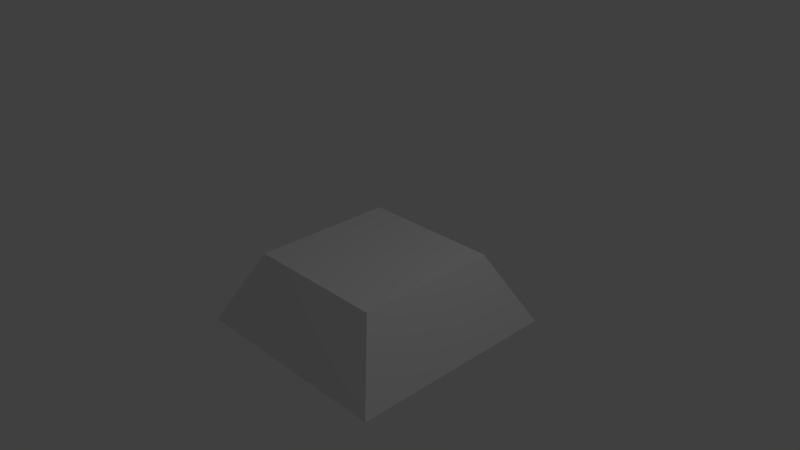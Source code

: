 # Source: site.blend  (saved by Blender 2.76.0; exported with 4.5.12 LTS)
import bpy
from mathutils import Matrix  # noqa: F401  (used for matrix-valued properties, if any)

bpy.ops.wm.read_factory_settings(use_empty=True)
scene = bpy.context.scene
scene.name = 'Scene'

# ---- collections
col_collection_1 = bpy.data.collections.new('Collection 1'); scene.collection.children.link(col_collection_1)

# ---- materials (node trees are filled in below, after node groups)
mat_material = bpy.data.materials.new('Material')
mat_material.alpha_threshold = 0.0
mat_material.use_transparent_shadow = False
mat_material.roughness = 0.5
mat_material.line_color = (0.0, 0.0, 0.0, 1.0)

# ---- material node trees

# ---- world
world_world = bpy.data.worlds.new('World'); scene.world = world_world
world_world.color = (0.05088, 0.05088, 0.05088)
world_world.use_sun_shadow = False
world_world.sun_shadow_jitter_overblur = 0.0
world_world.cycles.sampling_method = 'MANUAL'
world_world.cycles.sample_map_resolution = 256

# ---- cameras
cam_camera = bpy.data.cameras.new('Camera')
cam_camera.clip_end = 100.0
cam_camera.lens = 35.0
cam_camera.sensor_width = 32.0
cam_camera.sensor_height = 18.0
cam_camera.ortho_scale = 7.314
cam_camera.dof.focus_distance = 0.0
cam_camera.dof.aperture_fstop = 128.0

# ---- lights
light_lamp = bpy.data.lights.new('Lamp', 'POINT')
light_lamp.transmission_factor = 0.0
light_lamp.cutoff_distance = 30.0
light_lamp.energy = 100.0
light_lamp.shadow_buffer_clip_start = 1.001
light_lamp.shadow_soft_size = 0.1
light_lamp.shadow_maximum_resolution = 0.006
light_lamp.use_absolute_resolution = True
light_lamp.cycles.use_multiple_importance_sampling = False

# ---- meshes
me_cube = bpy.data.meshes.new('Cube')
me_cube.from_pydata([(1.5, 1.5, -1.0), (1.5, -1.5, -1.0), (-1.5, -1.5, -1.0), (-1.5, 1.5, -1.0), (1.0, 1.0, 0.0), (1.0, -1.0, 0.0), (-1.0, -1.0, 0.0), (-1.0, 1.0, 0.0)], [], [(0, 1, 2, 3), (4, 7, 6, 5), (0, 4, 5, 1), (1, 5, 6, 2), (2, 6, 7, 3), (4, 0, 3, 7)])
_uv = me_cube.uv_layers.new(name='UVMap')
_uv.uv.foreach_set('vector', [0.25, 0.25, 0.25, -1.25, -1.25, -1.25, -1.25, 0.25, 2.384e-07, 1.0, -1.0, 1.0, -1.0, 1.788e-07, -3.576e-07, -2.98e-07, 0.25, 0.0, -2.384e-07, 0.5, -1.0, 0.5, -1.25, 0.0, 0.25, 0.0, -3.576e-07, 0.5, -1.0, 0.5, -1.25, 0.0, 0.75, 0.0, 1.0, 0.5, 2.0, 0.5, 2.25, 0.0, 2.384e-07, 0.5, 0.25, 0.0, -1.25, 0.0, -1.0, 0.5])
me_cube.materials.append(mat_material)
me_cube.use_remesh_preserve_volume = False
me_cube.use_remesh_preserve_attributes = False
me_cube.use_mirror_vertex_groups = False
me_cube.update()

# ---- objects
ob_site = bpy.data.objects.new('Site', me_cube)
ob_lamp = bpy.data.objects.new('Lamp', light_lamp)
ob_camera = bpy.data.objects.new('Camera', cam_camera)

# ---- transforms, parenting, visibility, modifiers, constraints
ob_site.location = (0.0, 0.0, 0.0)
ob_site.lock_rotations_4d = False
ob_site.empty_display_type = 'ARROWS'
ob_site.lineart.crease_threshold = 0.0
ob_lamp.location = (4.076, 1.005, 5.904)
ob_lamp.rotation_euler = (0.6503, 0.05522, 1.866)
ob_lamp.lock_rotations_4d = False
ob_lamp.empty_display_type = 'ARROWS'
ob_lamp.color = (0.0, 0.0, 0.0, 0.0)
ob_lamp.lineart.crease_threshold = 0.0
ob_camera.location = (7.481, -6.508, 5.344)
ob_camera.rotation_euler = (1.109, 0.01082, 0.8149)
ob_camera.lock_rotations_4d = False
ob_camera.empty_display_type = 'ARROWS'
ob_camera.color = (0.0, 0.0, 0.0, 0.0)
ob_camera.display_type = 'WIRE'
ob_camera.lineart.crease_threshold = 0.0

# ---- collection membership
col_collection_1.objects.link(ob_site)
col_collection_1.objects.link(ob_lamp)
col_collection_1.objects.link(ob_camera)

# ---- scene / render settings (as saved in the file)
scene.camera = ob_camera
scene.frame_start = 1; scene.frame_end = 250; scene.frame_set(1)
scene.render.engine = 'BLENDER_EEVEE_NEXT'
scene.render.resolution_percentage = 50
scene.render.dither_intensity = 0.0
scene.cycles.use_denoising = False
scene.cycles.samples = 10
scene.cycles.sampling_pattern = 'TABULATED_SOBOL'
scene.cycles.light_sampling_threshold = 0.0
scene.cycles.use_adaptive_sampling = False
scene.cycles.use_light_tree = False
scene.cycles.blur_glossy = 0.0
scene.cycles.pixel_filter_type = 'GAUSSIAN'
scene.cycles.sample_clamp_indirect = 0.0
scene.view_settings.view_transform = 'Standard'
bpy.context.view_layer.update()
